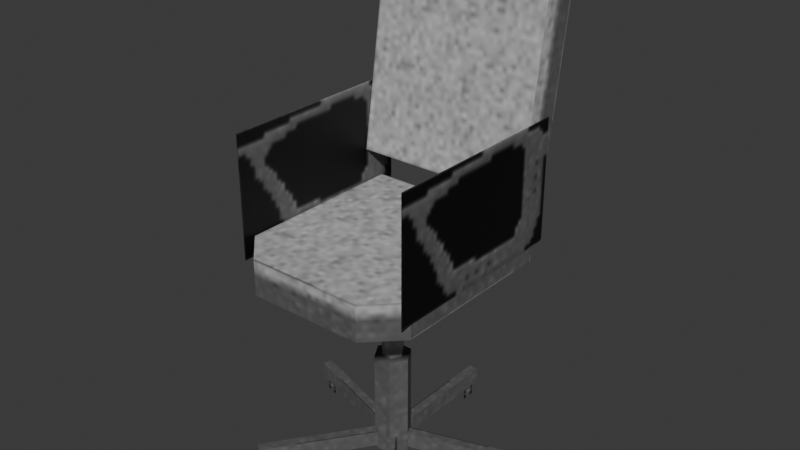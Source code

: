 # Source: ComputerChair.blend  (saved by Blender 4.0.36; exported with 4.5.12 LTS)
import bpy
from mathutils import Matrix  # noqa: F401  (used for matrix-valued properties, if any)

bpy.ops.wm.read_factory_settings(use_empty=True)
scene = bpy.context.scene
scene.name = 'Scene'

# ---- collections
col_collection = bpy.data.collections.new('Collection'); scene.collection.children.link(col_collection)

# ---- images (referenced by path relative to the original .blend; pixels are not part of the script)
import os
ASSET_DIR = os.environ.get("B2B_ASSET_DIR", "")  # directory of the original .blend (textures are referenced by path, not embedded)
HERE = os.path.dirname(os.path.abspath(__file__))  # packed textures are extracted next to this script under _unpacked/

def load_image(name, relpath, width, height, colorspace="sRGB"):
    """Load a texture the original file referenced (path relative to the .blend, or extracted next to this script)."""
    p = next((c for c in (os.path.join(HERE, relpath), os.path.join(ASSET_DIR, relpath)) if relpath and os.path.exists(c)), "")
    if p:
        img = bpy.data.images.load(p, check_existing=True)
        img.name = name
    else:  # same state as the original file: an image datablock whose file is absent (Cycles renders it pink)
        img = bpy.data.images.new(name, width, height)
        img.source = "FILE"
        img.filepath = "//" + (relpath or name)
    img.colorspace_settings.name = colorspace
    return img
img_office_chair_01_png = load_image('Office_Chair_01.png', '_unpacked/Office_Chair_01.b7b907bf.png', 128, 128, 'sRGB')

# ---- materials (node trees are filled in below, after node groups)
mat_office_chair_01 = bpy.data.materials.new('Office_Chair_01')

# ---- material node trees
mat_office_chair_01.use_nodes = True; mat_office_chair_01.node_tree.nodes.clear()
_N = mat_office_chair_01.node_tree.nodes; _L = mat_office_chair_01.node_tree.links
n0 = _N.new('ShaderNodeOutputMaterial'); n0.name = 'Material Output'; n0.location = (300, 300)
n1 = _N.new('ShaderNodeBsdfPrincipled'); n1.name = 'Principled BSDF'; n1.location = (10, 300)
n1.inputs[2].default_value = 0.5415
n1.inputs[3].default_value = 1.45
n2 = _N.new('ShaderNodeTexImage'); n2.name = 'Image Texture'; n2.location = (-280, 280)
n2.image = img_office_chair_01_png
_L.new(n1.outputs[0], n0.inputs[0])
_L.new(n2.outputs[0], n1.inputs[0])
n0.is_active_output = True

# ---- world
world_world = bpy.data.worlds.new('World'); scene.world = world_world
world_world.use_nodes = True; world_world.node_tree.nodes.clear()
_N = world_world.node_tree.nodes; _L = world_world.node_tree.links
n0 = _N.new('ShaderNodeOutputWorld'); n0.name = 'World Output'; n0.location = (300, 300)
n1 = _N.new('ShaderNodeBackground'); n1.name = 'Background'; n1.location = (10, 300)
n1.inputs[0].default_value = (0.05088, 0.05088, 0.05088, 1.0)
_L.new(n1.outputs[0], n0.inputs[0])
n0.is_active_output = True
world_world.color = (0.05088, 0.05088, 0.05088)
world_world.use_sun_shadow = False
world_world.sun_shadow_jitter_overblur = 0.0

# ---- meshes
me_cube_429 = bpy.data.meshes.new('Cube.429')
me_cube_429.from_pydata([(0.01661, -0.04748, 0.04857), (0.01661, -0.04748, 0.09719), (0.04002, -0.03047, 0.04857), (0.04002, -0.03047, 0.09719), (0.2227, -0.3312, 0.04857), (0.2227, -0.3312, 0.09719), (0.2461, -0.3142, 0.04857), (0.2461, -0.3142, 0.09719), (0.2066, -0.2844, 0.0), (0.2066, -0.2844, 0.04862), (0.2316, -0.3188, 0.0), (0.2316, -0.3188, 0.04862), (0.01447, 0.04818, 0.04857), (0.01447, 0.04818, 0.09719), (-0.01447, 0.04818, 0.04857), (-0.01447, 0.04818, 0.09719), (0.01447, 0.3988, 0.04857), (0.01447, 0.3988, 0.09719), (-0.01447, 0.3988, 0.04857), (-0.01447, 0.3988, 0.09719), (-1.043e-07, 0.3515, 0.0), (-1.043e-07, 0.3515, 0.04862), (-1.192e-07, 0.394, 0.0), (-1.192e-07, 0.394, 0.04862), (-0.04135, 0.02865, 0.04857), (-0.04135, 0.02865, 0.09719), (-0.05029, 0.001129, 0.04857), (-0.05029, 0.001129, 0.09719), (-0.3749, 0.137, 0.04857), (-0.3749, 0.137, 0.09719), (-0.3838, 0.1095, 0.04857), (-0.3838, 0.1095, 0.09719), (-0.3343, 0.1086, 0.0), (-0.3343, 0.1086, 0.04862), (-0.3748, 0.1218, 0.0), (-0.3748, 0.1218, 0.04862), (-0.04002, -0.03047, 0.04857), (-0.04002, -0.03047, 0.09719), (-0.01661, -0.04748, 0.04857), (-0.01661, -0.04748, 0.09719), (-0.2461, -0.3142, 0.04857), (-0.2461, -0.3142, 0.09719), (-0.2227, -0.3312, 0.04857), (-0.2227, -0.3312, 0.09719), (-0.2066, -0.2844, 0.0), (-0.2066, -0.2844, 0.04862), (-0.2316, -0.3188, 0.0), (-0.2316, -0.3188, 0.04862), (0.05029, 0.001129, 0.04857), (0.05029, 0.001129, 0.09719), (0.04135, 0.02865, 0.04857), (0.04135, 0.02865, 0.09719), (0.3838, 0.1095, 0.04857), (0.3838, 0.1095, 0.09719), (0.3749, 0.137, 0.04857), (0.3749, 0.137, 0.09719), (0.3343, 0.1086, 0.0), (0.3343, 0.1086, 0.04862), (0.3748, 0.1218, 0.0), (0.3748, 0.1218, 0.04862), (0.269, 0.3071, 0.8277), (0.269, 0.2018, 0.8439), (-0.269, 0.3071, 0.8277), (-0.269, 0.2018, 0.8439), (0.0, 0.0, 0.03995), (0.0, 0.0, 0.357), (-0.05563, -2.794e-08, 0.03995), (-0.05563, -2.794e-08, 0.357), (-0.02781, 0.04818, 0.03995), (-0.02781, 0.04818, 0.357), (0.02781, 0.04818, 0.03995), (0.02781, 0.04818, 0.357), (0.05563, 1.676e-08, 0.03995), (0.05563, 1.676e-08, 0.357), (0.02781, -0.04818, 0.03995), (0.02781, -0.04818, 0.357), (-0.02781, -0.04818, 0.03995), (-0.02781, -0.04818, 0.357), (-0.03318, -1.676e-08, 0.357), (-0.01659, 0.02874, 0.357), (0.01659, 0.02874, 0.357), (0.03318, 1.676e-08, 0.357), (0.01659, -0.02874, 0.357), (-0.01659, -0.02874, 0.357), (-0.03318, -1.676e-08, 0.6354), (-0.01659, 0.02874, 0.6354), (0.01659, 0.02874, 0.6354), (0.03318, 1.676e-08, 0.6354), (0.01659, -0.02874, 0.6354), (-0.01659, -0.02874, 0.6354), (0.269, 0.269, 0.6354), (0.269, 0.269, 0.7418), (-0.269, 0.269, 0.6354), (-0.269, 0.269, 0.7418), (0.03277, 0.296, 0.6337), (-0.03277, 0.296, 0.6337), (0.03277, 0.1605, 0.6337), (-0.03277, 0.1605, 0.6337), (-0.03277, 0.3101, 0.6485), (0.03277, 0.3101, 0.6485), (-0.03277, 0.3231, 0.7077), (0.03277, 0.3231, 0.7077), (-0.03277, 0.3604, 1.178), (0.03277, 0.3604, 1.178), (0.271, -0.2889, 0.6805), (0.271, -0.2889, 1.048), (0.271, 0.3159, 0.6805), (0.271, 0.3159, 1.048), (-0.271, -0.2889, 0.6805), (-0.271, -0.2889, 1.048), (-0.271, 0.3159, 0.6805), (-0.271, 0.3159, 1.048), (0.1601, 0.4082, 1.487), (0.269, 0.3917, 1.379), (0.269, 0.2865, 1.395), (0.1601, 0.303, 1.503), (-0.269, 0.3917, 1.379), (-0.1601, 0.4082, 1.487), (-0.1601, 0.303, 1.503), (-0.269, 0.2865, 1.395), (0.269, -0.2504, 0.6354), (0.1747, -0.3447, 0.6354), (0.1747, -0.3447, 0.7418), (0.269, -0.2504, 0.7418), (-0.1747, -0.3447, 0.6354), (-0.269, -0.2504, 0.6354), (-0.269, -0.2504, 0.7418), (-0.1747, -0.3447, 0.7418)], [], [(2, 3, 7, 6), (6, 7, 5, 4), (4, 5, 1, 0), (2, 6, 4, 0), (7, 3, 1, 5), (10, 8, 9, 11), (14, 15, 19, 18), (18, 19, 17, 16), (16, 17, 13, 12), (14, 18, 16, 12), (19, 15, 13, 17), (22, 20, 21, 23), (26, 27, 31, 30), (30, 31, 29, 28), (28, 29, 25, 24), (26, 30, 28, 24), (31, 27, 25, 29), (34, 35, 33, 32), (38, 39, 43, 42), (42, 43, 41, 40), (40, 41, 37, 36), (38, 42, 40, 36), (43, 39, 37, 41), (46, 47, 45, 44), (50, 51, 55, 54), (54, 55, 53, 52), (52, 53, 49, 48), (50, 54, 52, 48), (55, 51, 49, 53), (58, 56, 57, 59), (60, 61, 63, 62), (113, 114, 61, 60), (118, 119, 63, 61, 114, 115), (117, 118, 115, 112), (62, 63, 119, 116), (64, 66, 68), (65, 69, 67), (66, 67, 69, 68), (64, 68, 70), (65, 71, 69), (68, 69, 71, 70), (64, 70, 72), (65, 73, 71), (70, 71, 73, 72), (64, 72, 74), (65, 75, 73), (72, 73, 75, 74), (64, 74, 76), (65, 77, 75), (74, 75, 77, 76), (64, 76, 66), (65, 67, 77), (76, 77, 67, 66), (80, 79, 85, 86), (79, 78, 84, 85), (78, 83, 89, 84), (83, 82, 88, 89), (82, 81, 87, 88), (81, 80, 86, 87), (90, 91, 123, 120), (92, 93, 91, 90), (93, 126, 127, 122, 123, 91), (121, 122, 127, 124), (125, 126, 93, 92), (95, 94, 96, 97), (95, 98, 99, 94), (98, 100, 101, 99), (100, 102, 103, 101), (106, 107, 105, 104), (110, 108, 109, 111), (118, 117, 116, 119), (114, 113, 112, 115), (62, 116, 117, 112, 113, 60), (120, 123, 122, 121), (126, 125, 124, 127), (124, 125, 92, 90, 120, 121)])
_uv = me_cube_429.uv_layers.new(name='UVMap')
_uv.uv.foreach_set('vector', [0.9531, 0.9297, 0.9219, 0.9297, 0.9219, 0.7266, 0.9531, 0.7266, 0.9609, 0.7266, 0.9609, 0.6953, 0.9844, 0.6953, 0.9844, 0.7266, 0.9219, 0.9297, 0.8906, 0.9297, 0.8906, 0.7266, 0.9219, 0.7266, 0.9766, 0.7266, 0.9766, 0.9297, 0.9531, 0.9297, 0.9531, 0.7266, 1.0, 0.7266, 1.0, 0.9297, 0.9766, 0.9297, 0.9766, 0.7266, 1.0, 0.9375, 0.9453, 0.9375, 0.9453, 1.0, 1.0, 1.0, 0.9531, 0.9297, 0.9219, 0.9297, 0.9219, 0.7266, 0.9531, 0.7266, 0.9609, 0.7266, 0.9609, 0.6953, 0.9844, 0.6953, 0.9844, 0.7266, 0.9219, 0.9297, 0.8906, 0.9297, 0.8906, 0.7266, 0.9219, 0.7266, 0.9766, 0.7266, 0.9766, 0.9297, 0.9531, 0.9297, 0.9531, 0.7266, 1.0, 0.7266, 1.0, 0.9297, 0.9766, 0.9297, 0.9766, 0.7266, 1.0, 0.9375, 0.9453, 0.9375, 0.9453, 1.0, 1.0, 1.0, 0.9531, 0.9297, 0.9219, 0.9297, 0.9219, 0.7266, 0.9531, 0.7266, 0.9609, 0.7266, 0.9609, 0.6953, 0.9844, 0.6953, 0.9844, 0.7266, 0.9219, 0.9297, 0.8906, 0.9297, 0.8906, 0.7266, 0.9219, 0.7266, 0.9766, 0.7266, 0.9766, 0.9297, 0.9531, 0.9297, 0.9531, 0.7266, 1.0, 0.7266, 1.0, 0.9297, 0.9766, 0.9297, 0.9766, 0.7266, 1.0, 0.9375, 1.0, 1.0, 0.9453, 1.0, 0.9453, 0.9375, 0.9531, 0.9297, 0.9219, 0.9297, 0.9219, 0.7266, 0.9531, 0.7266, 0.9609, 0.7266, 0.9609, 0.6953, 0.9844, 0.6953, 0.9844, 0.7266, 0.9219, 0.9297, 0.8906, 0.9297, 0.8906, 0.7266, 0.9219, 0.7266, 0.9766, 0.7266, 0.9766, 0.9297, 0.9531, 0.9297, 0.9531, 0.7266, 1.0, 0.7266, 1.0, 0.9297, 0.9766, 0.9297, 0.9766, 0.7266, 1.0, 0.9375, 1.0, 1.0, 0.9453, 1.0, 0.9453, 0.9375, 0.9531, 0.9297, 0.9219, 0.9297, 0.9219, 0.7266, 0.9531, 0.7266, 0.9609, 0.7266, 0.9609, 0.6953, 0.9844, 0.6953, 0.9844, 0.7266, 0.9219, 0.9297, 0.8906, 0.9297, 0.8906, 0.7266, 0.9219, 0.7266, 0.9766, 0.7266, 0.9766, 0.9297, 0.9531, 0.9297, 0.9531, 0.7266, 1.0, 0.7266, 1.0, 0.9297, 0.9766, 0.9297, 0.9766, 0.7266, 1.0, 0.9375, 0.9453, 0.9375, 0.9453, 1.0, 1.0, 1.0, 0.75, 0.6719, 0.6875, 0.6719, 0.6875, 0.3594, 0.75, 0.3594, 0.6875, 0.4645, 0.625, 0.4645, 0.625, 0.7891, 0.6875, 0.7891, 0.3758, 0.7473, 0.3125, 0.6839, 0.3125, 0.3594, 0.625, 0.3594, 0.625, 0.6839, 0.5617, 0.7473, 0.75, 0.6086, 0.6875, 0.6086, 0.6875, 0.4227, 0.75, 0.4227, 0.6875, 0.7891, 0.625, 0.7891, 0.625, 0.4645, 0.6875, 0.4645, 0.7578, 0.9688, 0.7812, 0.9531, 0.7812, 0.9844, 0.7578, 0.9688, 0.7578, 1.0, 0.7266, 0.9844, 0.6641, 0.8203, 0.6641, 1.0, 0.6328, 1.0, 0.6328, 0.8203, 0.7578, 0.9688, 0.7812, 0.9844, 0.7578, 1.0, 0.7578, 0.9688, 0.7812, 0.9844, 0.7578, 1.0, 0.6328, 0.8203, 0.6328, 1.0, 0.6016, 1.0, 0.6016, 0.8203, 0.7578, 0.9688, 0.7578, 1.0, 0.7266, 0.9844, 0.7578, 0.9688, 0.7812, 0.9531, 0.7812, 0.9844, 0.6016, 0.8203, 0.6016, 1.0, 0.5703, 1.0, 0.5703, 0.8203, 0.7578, 0.9688, 0.7266, 0.9844, 0.7266, 0.9531, 0.7578, 0.9688, 0.7578, 0.9375, 0.7812, 0.9531, 0.5703, 0.8203, 0.5703, 1.0, 0.5391, 1.0, 0.5391, 0.8203, 0.7578, 0.9688, 0.7266, 0.9531, 0.7578, 0.9375, 0.7578, 0.9688, 0.7266, 0.9531, 0.7578, 0.9375, 0.5391, 0.8203, 0.5391, 1.0, 0.5078, 1.0, 0.5078, 0.8203, 0.7578, 0.9688, 0.7578, 0.9375, 0.7812, 0.9531, 0.7578, 0.9688, 0.7266, 0.9844, 0.7266, 0.9531, 0.6953, 0.8203, 0.6953, 1.0, 0.6641, 1.0, 0.6641, 0.8203, 0.4297, 0.8359, 0.4531, 0.8359, 0.4531, 1.0, 0.4297, 1.0, 0.4531, 0.8359, 0.4766, 0.8359, 0.4766, 1.0, 0.4531, 1.0, 0.4766, 0.8359, 0.5, 0.8359, 0.5, 1.0, 0.4766, 1.0, 0.3594, 0.8359, 0.3828, 0.8359, 0.3828, 1.0, 0.3594, 1.0, 0.3828, 0.8359, 0.4062, 0.8359, 0.4062, 1.0, 0.3828, 1.0, 0.4062, 0.8359, 0.4297, 0.8359, 0.4297, 1.0, 0.4062, 1.0, 0.6953, 0.3594, 0.6328, 0.3594, 0.6328, 0.05526, 0.6953, 0.05526, 0.7578, 0.3125, 0.6953, 0.3125, 0.6953, 0.0, 0.7578, 0.0, 0.0, 0.3594, 0.0, 0.05526, 0.05481, 0.0, 0.2577, 0.0, 0.3125, 0.05526, 0.3125, 0.3594, 0.7578, 0.2577, 0.6953, 0.2577, 0.6953, 0.05481, 0.7578, 0.05481, 0.6953, 0.3041, 0.6328, 0.3041, 0.6328, 0.0, 0.6953, 0.0, 0.8047, 0.3984, 0.7656, 0.3984, 0.7656, 0.3203, 0.8047, 0.3203, 0.7656, 0.3203, 0.7656, 0.3047, 0.8047, 0.3047, 0.8047, 0.3203, 0.7656, 0.3047, 0.7656, 0.2734, 0.8047, 0.2734, 0.8047, 0.3047, 0.7656, 0.2734, 0.7656, 0.0, 0.8047, 0.0, 0.8047, 0.2734, 0.3516, 0.7891, 0.3516, 1.0, 0.0, 1.0, 0.0, 0.7891, 0.3516, 0.7891, 0.0, 0.7891, 0.0, 1.0, 0.3516, 1.0, 0.6875, 0.5625, 0.75, 0.5625, 0.75, 0.6641, 0.6875, 0.6641, 0.6875, 0.3672, 0.75, 0.3672, 0.75, 0.4688, 0.6875, 0.4688, 0.3125, 0.3594, 0.3125, 0.6839, 0.2492, 0.7473, 0.06329, 0.7473, 0.0, 0.6839, 0.0, 0.3594, 0.7578, 0.3125, 0.6953, 0.3125, 0.6953, 0.2422, 0.7578, 0.2422, 0.6953, 0.0, 0.7578, 0.0, 0.7578, 0.07031, 0.6953, 0.07031, 0.5702, 0.0, 0.625, 0.05526, 0.625, 0.3594, 0.3125, 0.3594, 0.3125, 0.05526, 0.3673, 0.0])
me_cube_429.materials.append(mat_office_chair_01)
me_cube_429.update()
me_cube_429.normals_split_custom_set([tuple(v) for v in zip(*[iter([0.809, 0.5878, 0.0, 0.809, 0.5878, 0.0, 0.809, 0.5878, 0.0, 0.809, 0.5878, 0.0, 0.5878, -0.809, 0.0, 0.5878, -0.809, 0.0, 0.5878, -0.809, 0.0, 0.5878, -0.809, 0.0, -0.809, -0.5878, 0.0, -0.809, -0.5878, 0.0, -0.809, -0.5878, 0.0, -0.809, -0.5878, 0.0, -9.179e-08, 0.0, -1.0, -9.179e-08, 0.0, -1.0, -9.179e-08, 0.0, -1.0, -9.179e-08, 0.0, -1.0, 1.836e-07, 0.0, 1.0, 1.836e-07, 0.0, 1.0, 1.836e-07, 0.0, 1.0, 1.836e-07, 0.0, 1.0, 0.809, 0.5878, 0.0, 0.809, 0.5878, 0.0, 0.809, 0.5878, 0.0, 0.809, 0.5878, 0.0, -1.0, -3.585e-07, 0.0, -1.0, -3.585e-07, 0.0, -1.0, -3.585e-07, 0.0, -1.0, -3.585e-07, 0.0, 0.0, 1.0, 0.0, 0.0, 1.0, 0.0, 0.0, 1.0, 0.0, 0.0, 1.0, 0.0, 1.0, 2.458e-07, 0.0, 1.0, 2.458e-07, 0.0, 1.0, 2.458e-07, 0.0, 1.0, 2.458e-07, 0.0, 0.0, 0.0, -1.0, 0.0, 0.0, -1.0, 0.0, 0.0, -1.0, 0.0, 0.0, -1.0, 0.0, 0.0, 1.0, 0.0, 0.0, 1.0, 0.0, 0.0, 1.0, 0.0, 0.0, 1.0, -1.0, -3.501e-07, 0.0, -1.0, -3.501e-07, 0.0, -1.0, -3.501e-07, 0.0, -1.0, -3.501e-07, 0.0, -0.309, -0.9511, 0.0, -0.309, -0.9511, 0.0, -0.309, -0.9511, 0.0, -0.309, -0.9511, 0.0, -0.9511, 0.309, 0.0, -0.9511, 0.309, 0.0, -0.9511, 0.309, 0.0, -0.9511, 0.309, 0.0, 0.309, 0.9511, 0.0, 0.309, 0.9511, 0.0, 0.309, 0.9511, 0.0, 0.309, 0.9511, 0.0, 0.0, 0.0, -1.0, 0.0, 0.0, -1.0, 0.0, 0.0, -1.0, 0.0, 0.0, -1.0, 9.179e-08, 0.0, 1.0, 9.179e-08, 0.0, 1.0, 9.179e-08, 0.0, 1.0, 9.179e-08, 0.0, 1.0, 0.309, 0.9511, 0.0, 0.309, 0.9511, 0.0, 0.309, 0.9511, 0.0, 0.309, 0.9511, 0.0, 0.809, -0.5878, 0.0, 0.809, -0.5878, 0.0, 0.809, -0.5878, 0.0, 0.809, -0.5878, 0.0, -0.5878, -0.809, 0.0, -0.5878, -0.809, 0.0, -0.5878, -0.809, 0.0, -0.5878, -0.809, 0.0, -0.809, 0.5878, 0.0, -0.809, 0.5878, 0.0, -0.809, 0.5878, 0.0, -0.809, 0.5878, 0.0, -9.179e-08, 0.0, -1.0, -9.179e-08, 0.0, -1.0, -9.179e-08, 0.0, -1.0, -9.179e-08, 0.0, -1.0, 1.836e-07, 0.0, 1.0, 1.836e-07, 0.0, 1.0, 1.836e-07, 0.0, 1.0, 1.836e-07, 0.0, 1.0, -0.809, 0.5878, 0.0, -0.809, 0.5878, 0.0, -0.809, 0.5878, 0.0, -0.809, 0.5878, 0.0, -0.309, 0.9511, 0.0, -0.309, 0.9511, 0.0, -0.309, 0.9511, 0.0, -0.309, 0.9511, 0.0, 0.9511, 0.309, 0.0, 0.9511, 0.309, 0.0, 0.9511, 0.309, 0.0, 0.9511, 0.309, 0.0, 0.309, -0.9511, 0.0, 0.309, -0.9511, 0.0, 0.309, -0.9511, 0.0, 0.309, -0.9511, 0.0, -4.59e-08, 0.0, -1.0, -4.59e-08, 0.0, -1.0, -4.59e-08, 0.0, -1.0, -4.59e-08, 0.0, -1.0, 0.0, 0.0, 1.0, 0.0, 0.0, 1.0, 0.0, 0.0, 1.0, 0.0, 0.0, 1.0, -0.309, 0.9511, 0.0, -0.309, 0.9511, 0.0, -0.309, 0.9511, 0.0, -0.309, 0.9511, 0.0, 0.0, -0.1517, -0.9884, 0.0, -0.1517, -0.9884, 0.0, -0.1517, -0.9884, 0.0, -0.1517, -0.9884, 1.0, 5.487e-07, -3.73e-08, 1.0, 5.487e-07, -3.73e-08, 1.0, 5.487e-07, -3.73e-08, 1.0, 5.487e-07, -3.73e-08, 3.597e-07, -0.9884, 0.1517, 3.597e-07, -0.9884, 0.1517, 3.597e-07, -0.9884, 0.1517, 3.597e-07, -0.9884, 0.1517, 3.597e-07, -0.9884, 0.1517, 3.597e-07, -0.9884, 0.1517, 0.0, 0.1517, 0.9884, 0.0, 0.1517, 0.9884, 0.0, 0.1517, 0.9884, 0.0, 0.1517, 0.9884, -1.0, -5.643e-07, -1.033e-08, -1.0, -5.643e-07, -1.033e-08, -1.0, -5.643e-07, -1.033e-08, -1.0, -5.643e-07, -1.033e-08, -8.688e-08, 0.0, -1.0, -8.688e-08, 0.0, -1.0, -8.688e-08, 0.0, -1.0, 1.39e-06, -1.856e-06, 1.0, 1.39e-06, -1.856e-06, 1.0, 1.39e-06, -1.856e-06, 1.0, -0.866, 0.5, 0.0, -0.866, 0.5, 0.0, -0.866, 0.5, 0.0, -0.866, 0.5, 0.0, 6.269e-08, 0.0, -1.0, 6.269e-08, 0.0, -1.0, 6.269e-08, 0.0, -1.0, -3.975e-07, -1.856e-06, 1.0, -3.975e-07, -1.856e-06, 1.0, -3.975e-07, -1.856e-06, 1.0, -6.697e-08, 1.0, 0.0, -6.697e-08, 1.0, 0.0, -6.697e-08, 1.0, 0.0, -6.697e-08, 1.0, 0.0, -8.688e-08, 0.0, -1.0, -8.688e-08, 0.0, -1.0, -8.688e-08, 0.0, -1.0, 0.0, -1.856e-06, 1.0, 0.0, -1.856e-06, 1.0, 0.0, -1.856e-06, 1.0, 0.866, 0.5, 0.0, 0.866, 0.5, 0.0, 0.866, 0.5, 0.0, 0.866, 0.5, 0.0, -8.688e-08, 1.701e-06, -1.0, -8.688e-08, 1.701e-06, -1.0, -8.688e-08, 1.701e-06, -1.0, 0.0, 3.712e-06, 1.0, 0.0, 3.712e-06, 1.0, 0.0, 3.712e-06, 1.0, 0.866, -0.5, 4.758e-08, 0.866, -0.5, 4.758e-08, 0.866, -0.5, 4.758e-08, 0.866, -0.5, 4.758e-08, 1.975e-08, 1.701e-06, -1.0, 1.975e-08, 1.701e-06, -1.0, 1.975e-08, 1.701e-06, -1.0, 0.0, 3.712e-06, 1.0, 0.0, 3.712e-06, 1.0, 0.0, 3.712e-06, 1.0, 2.679e-07, -1.0, 1.299e-07, 2.679e-07, -1.0, 1.299e-07, 2.679e-07, -1.0, 1.299e-07, 2.679e-07, -1.0, 1.299e-07, 0.0, 1.701e-06, -1.0, 0.0, 1.701e-06, -1.0, 0.0, 1.701e-06, -1.0, 0.0, 3.712e-06, 1.0, 0.0, 3.712e-06, 1.0, 0.0, 3.712e-06, 1.0, -0.866, -0.5, 5.61e-08, -0.866, -0.5, 5.61e-08, -0.866, -0.5, 5.61e-08, -0.866, -0.5, 5.61e-08, -5.613e-07, 1.0, 3.151e-08, -5.613e-07, 1.0, 3.151e-08, -5.613e-07, 1.0, 3.151e-08, -5.613e-07, 1.0, 3.151e-08, -0.866, 0.5, 2.048e-08, -0.866, 0.5, 2.048e-08, -0.866, 0.5, 2.048e-08, -0.866, 0.5, 2.048e-08, -0.866, -0.5, -6.617e-08, -0.866, -0.5, -6.617e-08, -0.866, -0.5, -6.617e-08, -0.866, -0.5, -6.617e-08, 7.017e-07, -1.0, -1.891e-07, 7.017e-07, -1.0, -1.891e-07, 7.017e-07, -1.0, -1.891e-07, 7.017e-07, -1.0, -1.891e-07, 0.866, -0.5, -2.048e-08, 0.866, -0.5, -2.048e-08, 0.866, -0.5, -2.048e-08, 0.866, -0.5, -2.048e-08, 0.866, 0.5, -1.576e-09, 0.866, 0.5, -1.576e-09, 0.866, 0.5, -1.576e-09, 0.866, 0.5, -1.576e-09, 1.0, 4.041e-07, 0.0, 1.0, 4.041e-07, 0.0, 1.0, 4.041e-07, 0.0, 1.0, 4.041e-07, 0.0, -3.877e-07, 1.0, 0.0, -3.877e-07, 1.0, 0.0, -3.877e-07, 1.0, 0.0, -3.877e-07, 1.0, 0.0, 0.0, 0.0, 1.0, 0.0, 0.0, 1.0, 0.0, 0.0, 1.0, 0.0, 0.0, 1.0, 0.0, 0.0, 1.0, 0.0, 0.0, 1.0, 4.265e-07, -1.0, 0.0, 4.265e-07, -1.0, 0.0, 4.265e-07, -1.0, 0.0, 4.265e-07, -1.0, 0.0, -1.0, -3.705e-07, 0.0, -1.0, -3.705e-07, 0.0, -1.0, -3.705e-07, 0.0, -1.0, -3.705e-07, 0.0, -3.902e-07, 0.0, -1.0, -3.902e-07, 0.0, -1.0, -3.902e-07, 0.0, -1.0, -3.902e-07, 0.0, -1.0, -6.963e-07, 0.7236, -0.6902, -6.963e-07, 0.7236, -0.6902, -6.963e-07, 0.7236, -0.6902, -6.963e-07, 0.7236, -0.6902, 0.0, 0.9767, -0.2147, 0.0, 0.9767, -0.2147, 0.0, 0.9767, -0.2147, 0.0, 0.9767, -0.2147, -1.204e-07, 0.9969, -0.07906, -1.204e-07, 0.9969, -0.07906, -1.204e-07, 0.9969, -0.07906, -1.204e-07, 0.9969, -0.07906, 1.0, 4.026e-07, 0.0, 1.0, 4.026e-07, 0.0, 1.0, 4.026e-07, 0.0, 1.0, 4.026e-07, 0.0, -1.0, -4.026e-07, 0.0, -1.0, -4.026e-07, 0.0, -1.0, -4.026e-07, 0.0, -1.0, -4.026e-07, 0.0, -0.7071, 0.1073, 0.6989, -0.7071, 0.1073, 0.6989, -0.7071, 0.1073, 0.6989, -0.7071, 0.1073, 0.6989, 0.7071, 0.1073, 0.6989, 0.7071, 0.1073, 0.6989, 0.7071, 0.1073, 0.6989, 0.7071, 0.1073, 0.6989, -3.435e-07, 0.9884, -0.1517, -3.435e-07, 0.9884, -0.1517, -3.435e-07, 0.9884, -0.1517, -3.435e-07, 0.9884, -0.1517, -3.435e-07, 0.9884, -0.1517, -3.435e-07, 0.9884, -0.1517, 0.7071, -0.7071, 0.0, 0.7071, -0.7071, 0.0, 0.7071, -0.7071, 0.0, 0.7071, -0.7071, 0.0, -0.7071, -0.7071, 0.0, -0.7071, -0.7071, 0.0, -0.7071, -0.7071, 0.0, -0.7071, -0.7071, 0.0, -1.159e-08, 0.0, -1.0, -1.159e-08, 0.0, -1.0, -1.159e-08, 0.0, -1.0, -1.159e-08, 0.0, -1.0, -1.159e-08, 0.0, -1.0, -1.159e-08, 0.0, -1.0])] * 3)])

# ---- objects
ob_office_chair_01 = bpy.data.objects.new('Office_Chair_01', me_cube_429)

# ---- transforms, parenting, visibility, modifiers, constraints
ob_office_chair_01.location = (0.0, 0.0, 0.0)
ob_office_chair_01.rotation_euler = (-1.629e-07, 0.0, 0.0)
ob_office_chair_01.color = (0.8, 0.8, 0.8, 1.0)

# ---- collection membership
col_collection.objects.link(ob_office_chair_01)

# ---- scene / render settings (as saved in the file)
scene.frame_start = 1; scene.frame_end = 250; scene.frame_set(1)
scene.render.engine = 'BLENDER_EEVEE_NEXT'
scene.cycles.sampling_pattern = 'TABULATED_SOBOL'
bpy.context.view_layer.update()

# ---- added for rendering (the .blend has no active camera and no usable light): camera, sun
cam_auto = bpy.data.cameras.new('AutoCamera')
cam_auto.lens = 50.0
cam_auto.sensor_width = 36.0
cam_auto.clip_end = 1000.0
ob_auto_camera = bpy.data.objects.new('AutoCamera', cam_auto)
scene.collection.objects.link(ob_auto_camera)
ob_auto_camera.location = (1.70989, -2.02012, 2.11945)
ob_auto_camera.rotation_euler = (1.09748, -7.21219e-08, 0.694738)
scene.camera = ob_auto_camera
light_auto_sun = bpy.data.lights.new('AutoSun', 'SUN')
light_auto_sun.energy = 3.0
light_auto_sun.angle = 0.0523599
ob_auto_sun = bpy.data.objects.new('AutoSun', light_auto_sun)
scene.collection.objects.link(ob_auto_sun)
ob_auto_sun.rotation_euler = (0.872665, 0.174533, 0.523599)
bpy.context.view_layer.update()

